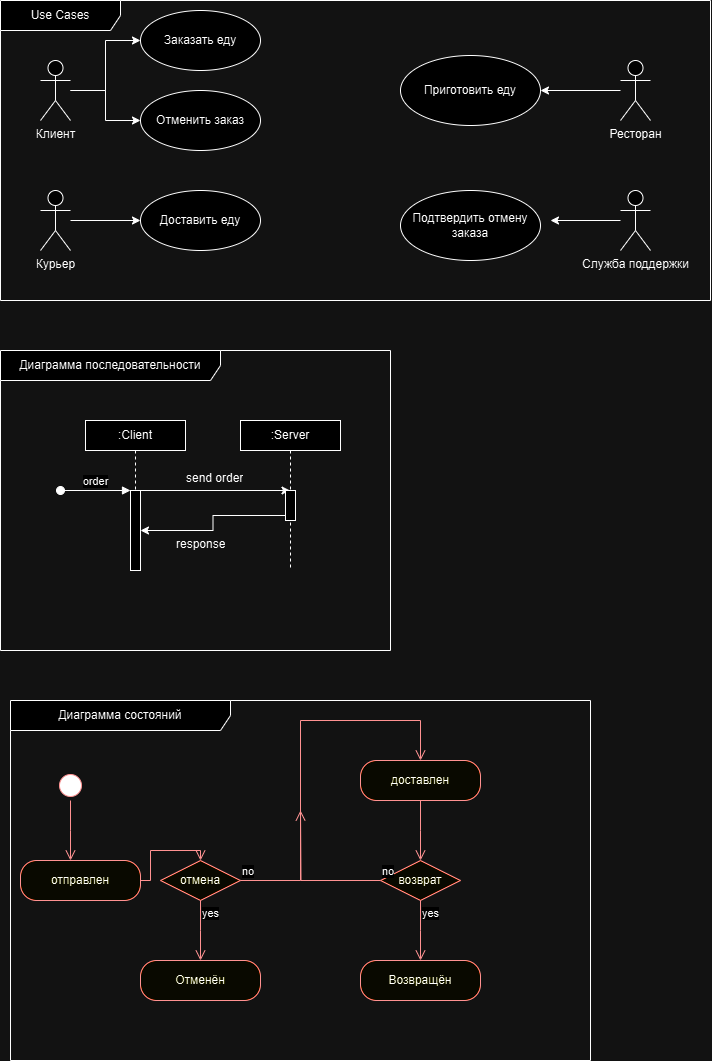

The diagram above was exported from draw.io. Its source (the exported page's mxGraphModel, read from the mxfile embedded in the PNG):
<mxGraphModel dx="1670" dy="2117" grid="1" gridSize="10" guides="1" tooltips="1" connect="1" arrows="1" fold="1" page="1" pageScale="1" pageWidth="827" pageHeight="1169" math="0" shadow="0">
  <root>
    <mxCell id="0" />
    <mxCell id="1" parent="0" />
    <mxCell id="blmjMSA9ZJBpMqujBbXe-10" style="edgeStyle=orthogonalEdgeStyle;rounded=0;orthogonalLoop=1;jettySize=auto;html=1;entryX=0;entryY=0.5;entryDx=0;entryDy=0;" edge="1" parent="1" source="blmjMSA9ZJBpMqujBbXe-1" target="blmjMSA9ZJBpMqujBbXe-7">
      <mxGeometry relative="1" as="geometry">
        <Array as="points">
          <mxPoint x="125" y="-1070" />
          <mxPoint x="125" y="-1040" />
        </Array>
      </mxGeometry>
    </mxCell>
    <mxCell id="blmjMSA9ZJBpMqujBbXe-11" style="edgeStyle=orthogonalEdgeStyle;rounded=0;orthogonalLoop=1;jettySize=auto;html=1;entryX=0;entryY=0.5;entryDx=0;entryDy=0;" edge="1" parent="1" source="blmjMSA9ZJBpMqujBbXe-1" target="blmjMSA9ZJBpMqujBbXe-5">
      <mxGeometry relative="1" as="geometry" />
    </mxCell>
    <mxCell id="blmjMSA9ZJBpMqujBbXe-1" value="Клиент" style="shape=umlActor;verticalLabelPosition=bottom;verticalAlign=top;html=1;" vertex="1" parent="1">
      <mxGeometry x="60" y="-1100" width="30" height="60" as="geometry" />
    </mxCell>
    <mxCell id="blmjMSA9ZJBpMqujBbXe-16" style="edgeStyle=orthogonalEdgeStyle;rounded=0;orthogonalLoop=1;jettySize=auto;html=1;entryX=1;entryY=0.5;entryDx=0;entryDy=0;" edge="1" parent="1" source="blmjMSA9ZJBpMqujBbXe-2" target="blmjMSA9ZJBpMqujBbXe-15">
      <mxGeometry relative="1" as="geometry" />
    </mxCell>
    <mxCell id="blmjMSA9ZJBpMqujBbXe-2" value="Ресторан" style="shape=umlActor;verticalLabelPosition=bottom;verticalAlign=top;html=1;" vertex="1" parent="1">
      <mxGeometry x="640" y="-1100" width="30" height="60" as="geometry" />
    </mxCell>
    <mxCell id="blmjMSA9ZJBpMqujBbXe-12" style="edgeStyle=orthogonalEdgeStyle;rounded=0;orthogonalLoop=1;jettySize=auto;html=1;" edge="1" parent="1" source="blmjMSA9ZJBpMqujBbXe-3">
      <mxGeometry relative="1" as="geometry">
        <mxPoint x="570" y="-940" as="targetPoint" />
      </mxGeometry>
    </mxCell>
    <mxCell id="blmjMSA9ZJBpMqujBbXe-3" value="Служба поддержки" style="shape=umlActor;verticalLabelPosition=bottom;verticalAlign=top;html=1;" vertex="1" parent="1">
      <mxGeometry x="640" y="-970" width="30" height="60" as="geometry" />
    </mxCell>
    <mxCell id="blmjMSA9ZJBpMqujBbXe-9" style="edgeStyle=orthogonalEdgeStyle;rounded=0;orthogonalLoop=1;jettySize=auto;html=1;entryX=0;entryY=0.5;entryDx=0;entryDy=0;" edge="1" parent="1" source="blmjMSA9ZJBpMqujBbXe-4" target="blmjMSA9ZJBpMqujBbXe-6">
      <mxGeometry relative="1" as="geometry" />
    </mxCell>
    <mxCell id="blmjMSA9ZJBpMqujBbXe-4" value="Курьер" style="shape=umlActor;verticalLabelPosition=bottom;verticalAlign=top;html=1;" vertex="1" parent="1">
      <mxGeometry x="60" y="-970" width="30" height="60" as="geometry" />
    </mxCell>
    <mxCell id="blmjMSA9ZJBpMqujBbXe-5" value="Заказать еду" style="ellipse;whiteSpace=wrap;html=1;" vertex="1" parent="1">
      <mxGeometry x="160" y="-1150" width="120" height="60" as="geometry" />
    </mxCell>
    <mxCell id="blmjMSA9ZJBpMqujBbXe-6" value="Доставить еду" style="ellipse;whiteSpace=wrap;html=1;" vertex="1" parent="1">
      <mxGeometry x="160" y="-970" width="120" height="60" as="geometry" />
    </mxCell>
    <mxCell id="blmjMSA9ZJBpMqujBbXe-7" value="Отменить заказ" style="ellipse;whiteSpace=wrap;html=1;" vertex="1" parent="1">
      <mxGeometry x="160" y="-1070" width="120" height="60" as="geometry" />
    </mxCell>
    <mxCell id="blmjMSA9ZJBpMqujBbXe-8" value="Подтвердить отмену заказа" style="ellipse;whiteSpace=wrap;html=1;" vertex="1" parent="1">
      <mxGeometry x="420" y="-970" width="140" height="70" as="geometry" />
    </mxCell>
    <mxCell id="blmjMSA9ZJBpMqujBbXe-14" value="Use Cases" style="shape=umlFrame;whiteSpace=wrap;html=1;pointerEvents=0;width=120;height=30;" vertex="1" parent="1">
      <mxGeometry x="20" y="-1160" width="710" height="300" as="geometry" />
    </mxCell>
    <mxCell id="blmjMSA9ZJBpMqujBbXe-15" value="Приготовить еду" style="ellipse;whiteSpace=wrap;html=1;" vertex="1" parent="1">
      <mxGeometry x="420" y="-1105" width="140" height="70" as="geometry" />
    </mxCell>
    <mxCell id="blmjMSA9ZJBpMqujBbXe-17" value="Диаграмма последовательности" style="shape=umlFrame;whiteSpace=wrap;html=1;pointerEvents=0;width=220;height=30;" vertex="1" parent="1">
      <mxGeometry x="20" y="-810" width="390" height="300" as="geometry" />
    </mxCell>
    <mxCell id="blmjMSA9ZJBpMqujBbXe-18" value="" style="html=1;points=[[0,0,0,0,5],[0,1,0,0,-5],[1,0,0,0,5],[1,1,0,0,-5]];perimeter=orthogonalPerimeter;outlineConnect=0;targetShapes=umlLifeline;portConstraint=eastwest;newEdgeStyle={&quot;curved&quot;:0,&quot;rounded&quot;:0};" vertex="1" parent="1">
      <mxGeometry x="150" y="-670" width="10" height="80" as="geometry" />
    </mxCell>
    <mxCell id="blmjMSA9ZJBpMqujBbXe-19" value="order" style="html=1;verticalAlign=bottom;startArrow=oval;endArrow=block;startSize=8;curved=0;rounded=0;entryX=0;entryY=0;entryDx=0;entryDy=5;" edge="1" parent="1">
      <mxGeometry x="-0.0046" relative="1" as="geometry">
        <mxPoint x="80" y="-670" as="sourcePoint" />
        <mxPoint x="150" y="-670" as="targetPoint" />
        <mxPoint as="offset" />
      </mxGeometry>
    </mxCell>
    <mxCell id="blmjMSA9ZJBpMqujBbXe-20" value=":Client" style="shape=umlLifeline;perimeter=lifelinePerimeter;whiteSpace=wrap;html=1;container=1;dropTarget=0;collapsible=0;recursiveResize=0;outlineConnect=0;portConstraint=eastwest;newEdgeStyle={&quot;curved&quot;:0,&quot;rounded&quot;:0};size=30;" vertex="1" parent="1">
      <mxGeometry x="105" y="-740" width="100" height="70" as="geometry" />
    </mxCell>
    <mxCell id="blmjMSA9ZJBpMqujBbXe-21" style="edgeStyle=orthogonalEdgeStyle;rounded=0;orthogonalLoop=1;jettySize=auto;html=1;curved=0;exitX=1;exitY=0;exitDx=0;exitDy=5;exitPerimeter=0;" edge="1" parent="1" source="blmjMSA9ZJBpMqujBbXe-18" target="blmjMSA9ZJBpMqujBbXe-22">
      <mxGeometry relative="1" as="geometry">
        <Array as="points">
          <mxPoint x="160" y="-670" />
        </Array>
      </mxGeometry>
    </mxCell>
    <mxCell id="blmjMSA9ZJBpMqujBbXe-22" value=":Server" style="shape=umlLifeline;perimeter=lifelinePerimeter;whiteSpace=wrap;html=1;container=1;dropTarget=0;collapsible=0;recursiveResize=0;outlineConnect=0;portConstraint=eastwest;newEdgeStyle={&quot;curved&quot;:0,&quot;rounded&quot;:0};size=30;" vertex="1" parent="1">
      <mxGeometry x="260" y="-740" width="100" height="150" as="geometry" />
    </mxCell>
    <mxCell id="blmjMSA9ZJBpMqujBbXe-24" value="" style="html=1;points=[[0,0,0,0,5],[0,1,0,0,-5],[1,0,0,0,5],[1,1,0,0,-5]];perimeter=orthogonalPerimeter;outlineConnect=0;targetShapes=umlLifeline;portConstraint=eastwest;newEdgeStyle={&quot;curved&quot;:0,&quot;rounded&quot;:0};" vertex="1" parent="blmjMSA9ZJBpMqujBbXe-22">
      <mxGeometry x="45" y="70" width="10" height="30" as="geometry" />
    </mxCell>
    <mxCell id="blmjMSA9ZJBpMqujBbXe-27" value="send order" style="text;strokeColor=none;fillColor=none;align=left;verticalAlign=top;spacingLeft=4;spacingRight=4;overflow=hidden;rotatable=0;points=[[0,0.5],[1,0.5]];portConstraint=eastwest;whiteSpace=wrap;html=1;" vertex="1" parent="1">
      <mxGeometry x="200" y="-696" width="70" height="26" as="geometry" />
    </mxCell>
    <mxCell id="blmjMSA9ZJBpMqujBbXe-28" style="edgeStyle=orthogonalEdgeStyle;rounded=0;orthogonalLoop=1;jettySize=auto;html=1;curved=0;exitX=0;exitY=1;exitDx=0;exitDy=-5;exitPerimeter=0;" edge="1" parent="1" source="blmjMSA9ZJBpMqujBbXe-24" target="blmjMSA9ZJBpMqujBbXe-18">
      <mxGeometry relative="1" as="geometry" />
    </mxCell>
    <mxCell id="blmjMSA9ZJBpMqujBbXe-29" value="response" style="text;strokeColor=none;fillColor=none;align=left;verticalAlign=top;spacingLeft=4;spacingRight=4;overflow=hidden;rotatable=0;points=[[0,0.5],[1,0.5]];portConstraint=eastwest;whiteSpace=wrap;html=1;" vertex="1" parent="1">
      <mxGeometry x="190" y="-630" width="100" height="26" as="geometry" />
    </mxCell>
    <mxCell id="blmjMSA9ZJBpMqujBbXe-32" value="Диаграмма состояний" style="shape=umlFrame;whiteSpace=wrap;html=1;pointerEvents=0;width=220;height=30;" vertex="1" parent="1">
      <mxGeometry x="30" y="-460" width="580" height="360" as="geometry" />
    </mxCell>
    <mxCell id="blmjMSA9ZJBpMqujBbXe-33" value="" style="ellipse;html=1;shape=startState;fillColor=#000000;strokeColor=#ff0000;" vertex="1" parent="1">
      <mxGeometry x="75" y="-390" width="30" height="30" as="geometry" />
    </mxCell>
    <mxCell id="blmjMSA9ZJBpMqujBbXe-34" value="" style="edgeStyle=orthogonalEdgeStyle;html=1;verticalAlign=bottom;endArrow=open;endSize=8;strokeColor=#ff0000;rounded=0;" edge="1" source="blmjMSA9ZJBpMqujBbXe-33" parent="1">
      <mxGeometry relative="1" as="geometry">
        <mxPoint x="90" y="-300" as="targetPoint" />
      </mxGeometry>
    </mxCell>
    <mxCell id="blmjMSA9ZJBpMqujBbXe-35" value="отправлен" style="rounded=1;whiteSpace=wrap;html=1;arcSize=40;fontColor=#000000;fillColor=#ffffc0;strokeColor=#ff0000;" vertex="1" parent="1">
      <mxGeometry x="40" y="-300" width="120" height="40" as="geometry" />
    </mxCell>
    <mxCell id="blmjMSA9ZJBpMqujBbXe-36" value="" style="edgeStyle=orthogonalEdgeStyle;html=1;verticalAlign=bottom;endArrow=open;endSize=8;strokeColor=#ff0000;rounded=0;entryX=0.5;entryY=0;entryDx=0;entryDy=0;" edge="1" source="blmjMSA9ZJBpMqujBbXe-35" parent="1" target="blmjMSA9ZJBpMqujBbXe-37">
      <mxGeometry relative="1" as="geometry">
        <mxPoint x="100" y="-200" as="targetPoint" />
      </mxGeometry>
    </mxCell>
    <mxCell id="blmjMSA9ZJBpMqujBbXe-37" value="отмена" style="rhombus;whiteSpace=wrap;html=1;fontColor=#000000;fillColor=#ffffc0;strokeColor=#ff0000;" vertex="1" parent="1">
      <mxGeometry x="180" y="-300" width="80" height="40" as="geometry" />
    </mxCell>
    <mxCell id="blmjMSA9ZJBpMqujBbXe-38" value="no" style="edgeStyle=orthogonalEdgeStyle;html=1;align=left;verticalAlign=bottom;endArrow=open;endSize=8;strokeColor=#ff0000;rounded=0;entryX=0.5;entryY=0;entryDx=0;entryDy=0;" edge="1" source="blmjMSA9ZJBpMqujBbXe-37" parent="1" target="blmjMSA9ZJBpMqujBbXe-44">
      <mxGeometry x="-1" relative="1" as="geometry">
        <mxPoint x="320" y="-250" as="targetPoint" />
        <Array as="points">
          <mxPoint x="320" y="-280" />
          <mxPoint x="320" y="-440" />
          <mxPoint x="440" y="-440" />
        </Array>
      </mxGeometry>
    </mxCell>
    <mxCell id="blmjMSA9ZJBpMqujBbXe-39" value="yes" style="edgeStyle=orthogonalEdgeStyle;html=1;align=left;verticalAlign=top;endArrow=open;endSize=8;strokeColor=#ff0000;rounded=0;" edge="1" source="blmjMSA9ZJBpMqujBbXe-37" parent="1">
      <mxGeometry x="-1" relative="1" as="geometry">
        <mxPoint x="220" y="-200" as="targetPoint" />
      </mxGeometry>
    </mxCell>
    <mxCell id="blmjMSA9ZJBpMqujBbXe-41" value="возврат" style="rhombus;whiteSpace=wrap;html=1;fontColor=#000000;fillColor=#ffffc0;strokeColor=#ff0000;" vertex="1" parent="1">
      <mxGeometry x="400" y="-300" width="80" height="40" as="geometry" />
    </mxCell>
    <mxCell id="blmjMSA9ZJBpMqujBbXe-42" value="no" style="edgeStyle=orthogonalEdgeStyle;html=1;align=left;verticalAlign=bottom;endArrow=open;endSize=8;strokeColor=#ff0000;rounded=0;" edge="1" source="blmjMSA9ZJBpMqujBbXe-41" parent="1">
      <mxGeometry x="-1" relative="1" as="geometry">
        <mxPoint x="320" y="-350" as="targetPoint" />
      </mxGeometry>
    </mxCell>
    <mxCell id="blmjMSA9ZJBpMqujBbXe-43" value="yes" style="edgeStyle=orthogonalEdgeStyle;html=1;align=left;verticalAlign=top;endArrow=open;endSize=8;strokeColor=#ff0000;rounded=0;" edge="1" source="blmjMSA9ZJBpMqujBbXe-41" parent="1">
      <mxGeometry x="-1" relative="1" as="geometry">
        <mxPoint x="440" y="-200" as="targetPoint" />
      </mxGeometry>
    </mxCell>
    <mxCell id="blmjMSA9ZJBpMqujBbXe-44" value="доставлен" style="rounded=1;whiteSpace=wrap;html=1;arcSize=40;fontColor=#000000;fillColor=#ffffc0;strokeColor=#ff0000;" vertex="1" parent="1">
      <mxGeometry x="380" y="-400" width="120" height="40" as="geometry" />
    </mxCell>
    <mxCell id="blmjMSA9ZJBpMqujBbXe-45" value="" style="edgeStyle=orthogonalEdgeStyle;html=1;verticalAlign=bottom;endArrow=open;endSize=8;strokeColor=#ff0000;rounded=0;" edge="1" source="blmjMSA9ZJBpMqujBbXe-44" parent="1">
      <mxGeometry relative="1" as="geometry">
        <mxPoint x="440" y="-300" as="targetPoint" />
      </mxGeometry>
    </mxCell>
    <mxCell id="blmjMSA9ZJBpMqujBbXe-46" value="Отменён" style="rounded=1;whiteSpace=wrap;html=1;arcSize=40;fontColor=#000000;fillColor=#ffffc0;strokeColor=#ff0000;" vertex="1" parent="1">
      <mxGeometry x="160" y="-200" width="120" height="40" as="geometry" />
    </mxCell>
    <mxCell id="blmjMSA9ZJBpMqujBbXe-49" value="Возвращён" style="rounded=1;whiteSpace=wrap;html=1;arcSize=40;fontColor=#000000;fillColor=#ffffc0;strokeColor=#ff0000;" vertex="1" parent="1">
      <mxGeometry x="380" y="-200" width="120" height="40" as="geometry" />
    </mxCell>
  </root>
</mxGraphModel>